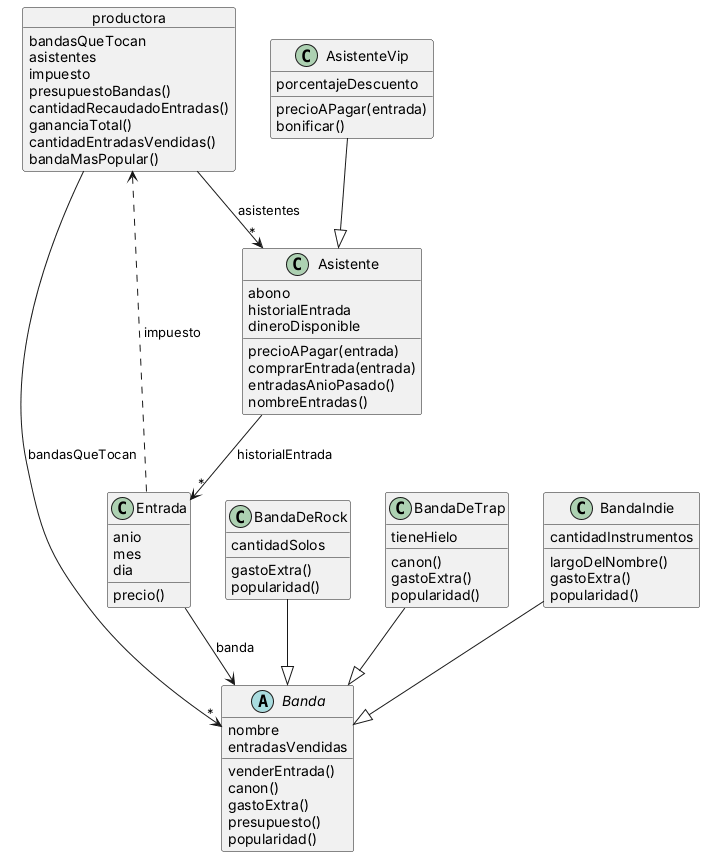

The diagram above was rendered by PlantUML. Its source (embedded in the PNG):
@startuml
skinparam classAttributeIconSize 0

object productora {
  bandasQueTocan
  asistentes
  impuesto
  presupuestoBandas()
  cantidadRecaudadoEntradas()
  gananciaTotal()
  cantidadEntradasVendidas()
  bandaMasPopular()
}

class Entrada {
  anio
  mes
  dia
  precio()
}

class Asistente {
  abono
  historialEntrada
  dineroDisponible
  precioAPagar(entrada)
  comprarEntrada(entrada)
  entradasAnioPasado()
  nombreEntradas()
}

class AsistenteVip {
  porcentajeDescuento
  precioAPagar(entrada)
  bonificar()
}

abstract class Banda {
  nombre
  entradasVendidas
  venderEntrada()
  canon()
  gastoExtra()
  presupuesto()
  popularidad()
}

class BandaDeRock {
  cantidadSolos
  gastoExtra()
  popularidad()
}

class BandaDeTrap {
  tieneHielo
  canon()
  gastoExtra()
  popularidad()
}

class BandaIndie {
  cantidadInstrumentos
  largoDelNombre()
  gastoExtra()
  popularidad()
}

' tiene / conoce (flecha continua, punta abierta)
Entrada --> Banda : banda
Asistente --> "*" Entrada : historialEntrada
productora --> "*" Banda : bandasQueTocan
productora --> "*" Asistente : asistentes

' usa (flecha punteada, punta abierta)
Entrada ..> productora : impuesto

' hereda (flecha continua, punta cerrada)
AsistenteVip --|> Asistente
BandaDeRock --|> Banda
BandaDeTrap --|> Banda
BandaIndie --|> Banda
@enduml